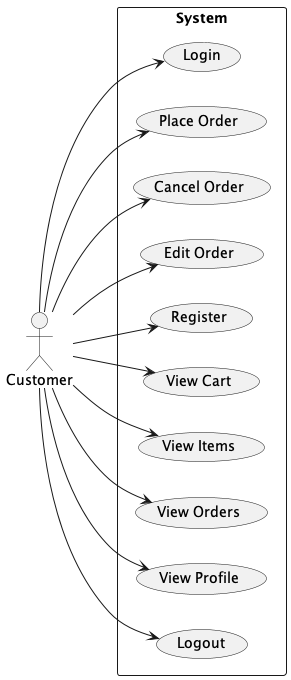

The diagram above was rendered by PlantUML. Its source (embedded in the PNG):
@startuml customer
left to right direction
actor Customer
rectangle "System" as system {
  (Login)
  (Place Order)
  (Cancel Order)
  (Edit Order)
  (Register)
  (View Cart)
  (View Items)
  (View Orders)
  (View Profile)
  (Logout)
}
Customer --> (Login)
Customer --> (Register)
Customer --> (View Cart)
Customer --> (View Items)
Customer --> (View Orders)
Customer --> (View Profile)
Customer --> (Logout)
Customer --> (Place Order)
Customer --> (Edit Order)
Customer --> (Cancel Order)
@enduml